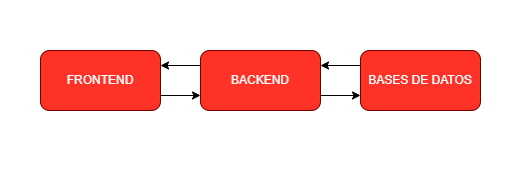

The diagram above was exported from draw.io. Its source (the exported page's mxGraphModel, read from the mxfile embedded in the PNG):
<mxGraphModel dx="1188" dy="787" grid="1" gridSize="10" guides="1" tooltips="1" connect="1" arrows="1" fold="1" page="1" pageScale="1" pageWidth="827" pageHeight="1169" math="0" shadow="0">
  <root>
    <mxCell id="0" />
    <mxCell id="1" parent="0" />
    <mxCell id="6" style="edgeStyle=none;html=1;exitX=0;exitY=0.25;exitDx=0;exitDy=0;entryX=1;entryY=0.25;entryDx=0;entryDy=0;" edge="1" parent="1" source="2" target="3">
      <mxGeometry relative="1" as="geometry" />
    </mxCell>
    <mxCell id="7" style="edgeStyle=none;html=1;exitX=1;exitY=0.75;exitDx=0;exitDy=0;entryX=0;entryY=0.75;entryDx=0;entryDy=0;" edge="1" parent="1" source="2" target="4">
      <mxGeometry relative="1" as="geometry" />
    </mxCell>
    <mxCell id="2" value="BACKEND" style="rounded=1;whiteSpace=wrap;html=1;fillColor=#FF3228;fontColor=#ffffff;strokeColor=#6F0000;" vertex="1" parent="1">
      <mxGeometry x="320" y="300" width="120" height="60" as="geometry" />
    </mxCell>
    <mxCell id="5" style="edgeStyle=none;html=1;exitX=1;exitY=0.75;exitDx=0;exitDy=0;entryX=0;entryY=0.75;entryDx=0;entryDy=0;" edge="1" parent="1" source="3" target="2">
      <mxGeometry relative="1" as="geometry" />
    </mxCell>
    <mxCell id="3" value="FRONTEND" style="rounded=1;whiteSpace=wrap;html=1;fillColor=#FF3228;fontColor=#ffffff;strokeColor=#6F0000;" vertex="1" parent="1">
      <mxGeometry x="160" y="300" width="120" height="60" as="geometry" />
    </mxCell>
    <mxCell id="8" style="edgeStyle=none;html=1;exitX=0;exitY=0.25;exitDx=0;exitDy=0;entryX=1;entryY=0.25;entryDx=0;entryDy=0;" edge="1" parent="1" source="4" target="2">
      <mxGeometry relative="1" as="geometry" />
    </mxCell>
    <mxCell id="4" value="BASES DE DATOS" style="rounded=1;whiteSpace=wrap;html=1;fillColor=#FF3228;fontColor=#ffffff;strokeColor=#6F0000;" vertex="1" parent="1">
      <mxGeometry x="480" y="300" width="120" height="60" as="geometry" />
    </mxCell>
    <mxCell id="9" value="&amp;nbsp;" style="text;html=1;strokeColor=none;fillColor=none;align=center;verticalAlign=middle;whiteSpace=wrap;rounded=0;" vertex="1" parent="1">
      <mxGeometry x="120" y="250" width="20" height="30" as="geometry" />
    </mxCell>
    <mxCell id="10" value="&amp;nbsp;" style="text;html=1;strokeColor=none;fillColor=none;align=center;verticalAlign=middle;whiteSpace=wrap;rounded=0;" vertex="1" parent="1">
      <mxGeometry x="620" y="410" width="20" height="30" as="geometry" />
    </mxCell>
  </root>
</mxGraphModel>